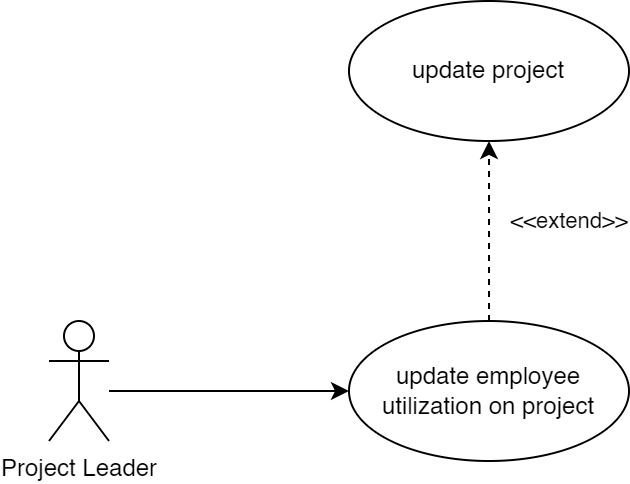

The diagram above was exported from draw.io. Its source (the exported page's mxGraphModel, read from the mxfile embedded in the PNG):
<mxGraphModel dx="413" dy="260" grid="1" gridSize="10" guides="1" tooltips="1" connect="1" arrows="1" fold="1" page="1" pageScale="1" pageWidth="1169" pageHeight="827" math="0" shadow="0">
  <root>
    <mxCell id="0" />
    <mxCell id="1" parent="0" />
    <mxCell id="Q6M7L7wTIpTxnjvGF-vx-3" style="edgeStyle=orthogonalEdgeStyle;rounded=0;orthogonalLoop=1;jettySize=auto;html=1;entryX=0;entryY=0.5;entryDx=0;entryDy=0;strokeColor=#000000;startArrow=none;startFill=0;endArrow=classic;endFill=1;" parent="1" source="Q6M7L7wTIpTxnjvGF-vx-1" target="Q6M7L7wTIpTxnjvGF-vx-2" edge="1">
      <mxGeometry relative="1" as="geometry">
        <Array as="points">
          <mxPoint x="210" y="285" />
          <mxPoint x="210" y="285" />
        </Array>
      </mxGeometry>
    </mxCell>
    <mxCell id="Q6M7L7wTIpTxnjvGF-vx-1" value="Project Leader" style="shape=umlActor;verticalLabelPosition=bottom;verticalAlign=top;html=1;rounded=1;strokeColor=#000000;" parent="1" vertex="1">
      <mxGeometry x="160" y="250" width="30" height="60" as="geometry" />
    </mxCell>
    <mxCell id="sjgKbKdGBa54NwbZEcd3-2" style="edgeStyle=orthogonalEdgeStyle;rounded=0;orthogonalLoop=1;jettySize=auto;html=1;exitX=0.5;exitY=0;exitDx=0;exitDy=0;entryX=0.5;entryY=1;entryDx=0;entryDy=0;dashed=1;" edge="1" parent="1" source="Q6M7L7wTIpTxnjvGF-vx-2" target="sjgKbKdGBa54NwbZEcd3-1">
      <mxGeometry relative="1" as="geometry" />
    </mxCell>
    <mxCell id="sjgKbKdGBa54NwbZEcd3-3" value="&amp;lt;&amp;lt;extend&amp;gt;&amp;gt;" style="edgeLabel;html=1;align=center;verticalAlign=middle;resizable=0;points=[];" vertex="1" connectable="0" parent="sjgKbKdGBa54NwbZEcd3-2">
      <mxGeometry x="0.2444" relative="1" as="geometry">
        <mxPoint x="40" y="6" as="offset" />
      </mxGeometry>
    </mxCell>
    <mxCell id="Q6M7L7wTIpTxnjvGF-vx-2" value="update employee utilization on project" style="ellipse;whiteSpace=wrap;html=1;rounded=1;strokeColor=#000000;" parent="1" vertex="1">
      <mxGeometry x="310" y="250" width="140" height="70" as="geometry" />
    </mxCell>
    <mxCell id="sjgKbKdGBa54NwbZEcd3-1" value="update project" style="ellipse;whiteSpace=wrap;html=1;rounded=1;strokeColor=#000000;" vertex="1" parent="1">
      <mxGeometry x="310" y="90" width="140" height="70" as="geometry" />
    </mxCell>
  </root>
</mxGraphModel>